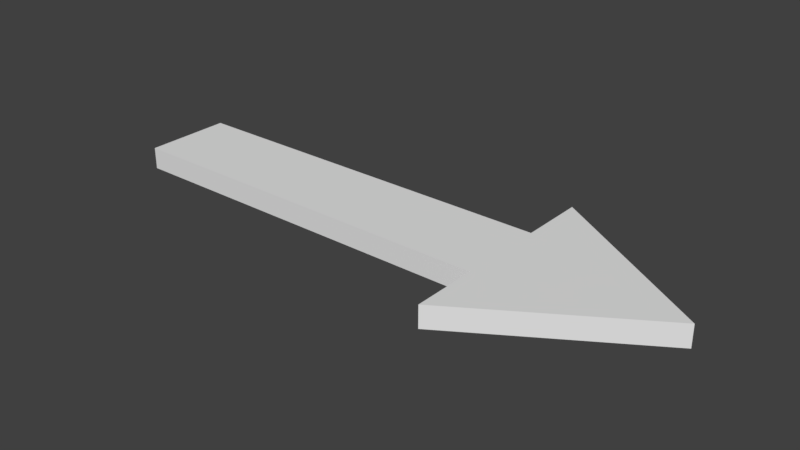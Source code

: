# Source: arrow.blend  (saved by Blender 2.78.0; exported with 4.5.12 LTS)
import bpy
from mathutils import Matrix  # noqa: F401  (used for matrix-valued properties, if any)

bpy.ops.wm.read_factory_settings(use_empty=True)
scene = bpy.context.scene
scene.name = 'Scene'

# ---- collections
col_collection_1 = bpy.data.collections.new('Collection 1'); scene.collection.children.link(col_collection_1)

# ---- materials (node trees are filled in below, after node groups)
mat_material = bpy.data.materials.new('Material')
mat_material.alpha_threshold = 0.0
mat_material.use_transparent_shadow = False
mat_material.roughness = 0.5
mat_material.line_color = (0.0, 0.0, 0.0, 1.0)

# ---- material node trees

# ---- world
world_world = bpy.data.worlds.new('World'); scene.world = world_world
world_world.color = (0.05088, 0.05088, 0.05088)
world_world.use_sun_shadow = False
world_world.sun_shadow_jitter_overblur = 0.0
world_world.cycles.sampling_method = 'MANUAL'

# ---- meshes
me_cube = bpy.data.meshes.new('Cube')
me_cube.from_pydata([(2.887, 1.0, -1.0), (2.887, -1.0, -1.0), (-6.082, -1.0, -1.0), (-6.082, 1.0, -1.0), (2.887, 1.0, 1.0), (2.887, -1.0, 1.0), (-6.082, -1.0, 1.0), (-6.082, 1.0, 1.0), (2.887, 0.0, -1.0), (-6.082, 2.384e-07, -1.0), (2.887, -4.768e-07, 1.0), (-6.082, 1.788e-07, 1.0), (2.887, 2.498, -1.0), (2.887, -2.498, -1.0), (2.887, 2.498, 1.0), (2.887, -2.498, 1.0), (6.861, 0.0, -1.0), (6.861, -4.768e-07, 1.0)], [], [(8, 1, 2, 9), (10, 11, 6, 5), (8, 10, 5, 1), (1, 5, 6, 2), (9, 11, 7, 3), (4, 0, 3, 7), (2, 6, 11, 9), (0, 4, 10, 8), (4, 7, 11, 10), (0, 8, 9, 3), (5, 1, 13, 15), (0, 4, 14, 12), (8, 10, 17, 16), (0, 12, 16, 8), (14, 4, 10, 17), (12, 14, 17, 16), (8, 16, 13, 1), (17, 10, 5, 15), (13, 16, 17, 15)])
me_cube.materials.append(mat_material)
me_cube.use_remesh_preserve_volume = False
me_cube.use_remesh_preserve_attributes = False
me_cube.use_mirror_vertex_groups = False
me_cube.update()

# ---- objects
ob_cube = bpy.data.objects.new('Cube', me_cube)

# ---- transforms, parenting, visibility, modifiers, constraints
ob_cube.location = (0.0, 0.0, 0.0)
ob_cube.scale = (1.0, 1.0, -0.2503)
ob_cube.lock_rotations_4d = False
ob_cube.empty_display_type = 'ARROWS'
ob_cube.lineart.crease_threshold = 0.0

# ---- collection membership
col_collection_1.objects.link(ob_cube)

# ---- scene / render settings (as saved in the file)
scene.frame_start = 1; scene.frame_end = 250; scene.frame_set(1)
scene.render.engine = 'BLENDER_EEVEE_NEXT'
scene.render.resolution_percentage = 50
scene.render.dither_intensity = 0.0
scene.cycles.use_denoising = False
scene.cycles.samples = 128
scene.cycles.sampling_pattern = 'TABULATED_SOBOL'
scene.cycles.light_sampling_threshold = 0.0
scene.cycles.use_adaptive_sampling = False
scene.cycles.use_light_tree = False
scene.cycles.blur_glossy = 0.0
scene.cycles.sample_clamp_indirect = 0.0
scene.view_settings.view_transform = 'Standard'
bpy.context.view_layer.update()

# ---- added for rendering (the .blend has no active camera and no usable light): camera, sun
cam_auto = bpy.data.cameras.new('AutoCamera')
cam_auto.lens = 50.0
cam_auto.sensor_width = 36.0
cam_auto.clip_end = 1000.0
ob_auto_camera = bpy.data.objects.new('AutoCamera', cam_auto)
scene.collection.objects.link(ob_auto_camera)
ob_auto_camera.location = (13.2347, -15.4139, 10.2759)
ob_auto_camera.rotation_euler = (1.09748, -7.21219e-08, 0.694738)
scene.camera = ob_auto_camera
light_auto_sun = bpy.data.lights.new('AutoSun', 'SUN')
light_auto_sun.energy = 3.0
light_auto_sun.angle = 0.0523599
ob_auto_sun = bpy.data.objects.new('AutoSun', light_auto_sun)
scene.collection.objects.link(ob_auto_sun)
ob_auto_sun.rotation_euler = (0.872665, 0.174533, 0.523599)
bpy.context.view_layer.update()
